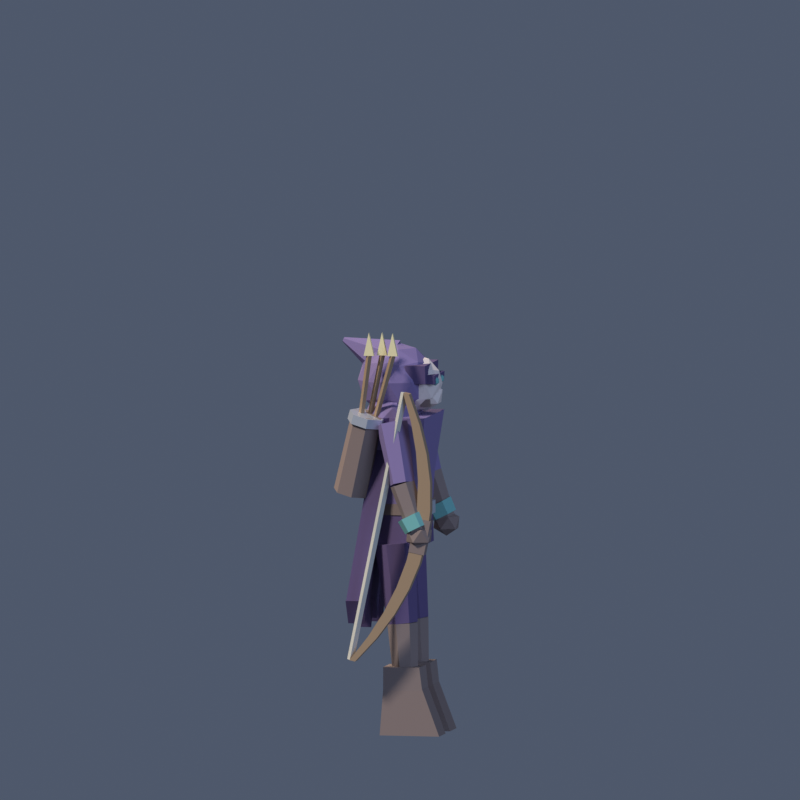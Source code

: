 # Source: ranger.blend  (saved by Blender 5.2.44; exported with 4.5.12 LTS)
import bpy
from mathutils import Matrix  # noqa: F401  (used for matrix-valued properties, if any)

bpy.ops.wm.read_factory_settings(use_empty=True)
scene = bpy.context.scene
scene.name = 'Scene'

# ---- collections
col_collection = bpy.data.collections.new('Collection'); scene.collection.children.link(col_collection)

# ---- materials (node trees are filled in below, after node groups)
mat_ra_cloak_d = bpy.data.materials.new('ra_cloak_d')
mat_ra_cloak_d.diffuse_color = (0.115, 0.08, 0.175, 1.0)
mat_ra_leather = bpy.data.materials.new('ra_leather')
mat_ra_leather.diffuse_color = (0.22, 0.16, 0.14, 1.0)
mat_ra_leather_d = bpy.data.materials.new('ra_leather_d')
mat_ra_leather_d.diffuse_color = (0.235, 0.175, 0.155, 1.0)
mat_ra_cloak = bpy.data.materials.new('ra_cloak')
mat_ra_cloak.diffuse_color = (0.215, 0.16, 0.315, 1.0)
mat_ra_metal = bpy.data.materials.new('ra_metal')
mat_ra_metal.diffuse_color = (0.66, 0.68, 0.72, 1.0)
mat_ra_accent = bpy.data.materials.new('ra_accent')
mat_ra_accent.diffuse_color = (0.18, 0.44, 0.4, 1.0)
mat_ra_skin = bpy.data.materials.new('ra_skin')
mat_ra_skin.diffuse_color = (0.8, 0.66, 0.58, 1.0)
mat_ra_wood = bpy.data.materials.new('ra_wood')
mat_ra_wood.diffuse_color = (0.33, 0.22, 0.13, 1.0)
mat_ra_feather = bpy.data.materials.new('ra_feather')
mat_ra_feather.diffuse_color = (0.74, 0.64, 0.36, 1.0)
mat_ra_string = bpy.data.materials.new('ra_string')
mat_ra_string.diffuse_color = (0.52, 0.5, 0.44, 1.0)

# ---- material node trees
mat_ra_cloak_d.use_nodes = True; mat_ra_cloak_d.node_tree.nodes.clear()
_N = mat_ra_cloak_d.node_tree.nodes; _L = mat_ra_cloak_d.node_tree.links
n0 = _N.new('ShaderNodeBsdfPrincipled'); n0.name = 'Principled BSDF'; n0.location = (-200, 100)
n0.inputs[0].default_value = (0.115, 0.08, 0.175, 1.0)
n0.inputs[2].default_value = 0.88
n0.inputs[10].default_value = 0.005
n0.inputs[13].default_value = 0.18
n1 = _N.new('ShaderNodeOutputMaterial'); n1.name = 'Material Output'; n1.location = (200, 100)
_L.new(n0.outputs[0], n1.inputs[0])
n1.is_active_output = True
mat_ra_leather.use_nodes = True; mat_ra_leather.node_tree.nodes.clear()
_N = mat_ra_leather.node_tree.nodes; _L = mat_ra_leather.node_tree.links
n0 = _N.new('ShaderNodeBsdfPrincipled'); n0.name = 'Principled BSDF'; n0.location = (-200, 100)
n0.inputs[0].default_value = (0.22, 0.16, 0.14, 1.0)
n0.inputs[2].default_value = 0.72
n0.inputs[10].default_value = 0.005
n0.inputs[13].default_value = 0.35
n1 = _N.new('ShaderNodeOutputMaterial'); n1.name = 'Material Output'; n1.location = (200, 100)
_L.new(n0.outputs[0], n1.inputs[0])
n1.is_active_output = True
mat_ra_leather_d.use_nodes = True; mat_ra_leather_d.node_tree.nodes.clear()
_N = mat_ra_leather_d.node_tree.nodes; _L = mat_ra_leather_d.node_tree.links
n0 = _N.new('ShaderNodeBsdfPrincipled'); n0.name = 'Principled BSDF'; n0.location = (-200, 100)
n0.inputs[0].default_value = (0.235, 0.175, 0.155, 1.0)
n0.inputs[2].default_value = 0.76
n0.inputs[10].default_value = 0.005
n0.inputs[13].default_value = 0.35
n1 = _N.new('ShaderNodeOutputMaterial'); n1.name = 'Material Output'; n1.location = (200, 100)
_L.new(n0.outputs[0], n1.inputs[0])
n1.is_active_output = True
mat_ra_cloak.use_nodes = True; mat_ra_cloak.node_tree.nodes.clear()
_N = mat_ra_cloak.node_tree.nodes; _L = mat_ra_cloak.node_tree.links
n0 = _N.new('ShaderNodeBsdfPrincipled'); n0.name = 'Principled BSDF'; n0.location = (-200, 100)
n0.inputs[0].default_value = (0.215, 0.16, 0.315, 1.0)
n0.inputs[2].default_value = 0.85
n0.inputs[10].default_value = 0.005
n0.inputs[13].default_value = 0.2
n1 = _N.new('ShaderNodeOutputMaterial'); n1.name = 'Material Output'; n1.location = (200, 100)
_L.new(n0.outputs[0], n1.inputs[0])
n1.is_active_output = True
mat_ra_metal.use_nodes = True; mat_ra_metal.node_tree.nodes.clear()
_N = mat_ra_metal.node_tree.nodes; _L = mat_ra_metal.node_tree.links
n0 = _N.new('ShaderNodeBsdfPrincipled'); n0.name = 'Principled BSDF'; n0.location = (-200, 100)
n0.inputs[0].default_value = (0.66, 0.68, 0.72, 1.0)
n0.inputs[1].default_value = 0.6
n0.inputs[2].default_value = 0.34
n0.inputs[10].default_value = 0.005
n0.inputs[13].default_value = 0.35
n1 = _N.new('ShaderNodeOutputMaterial'); n1.name = 'Material Output'; n1.location = (200, 100)
_L.new(n0.outputs[0], n1.inputs[0])
n1.is_active_output = True
mat_ra_accent.use_nodes = True; mat_ra_accent.node_tree.nodes.clear()
_N = mat_ra_accent.node_tree.nodes; _L = mat_ra_accent.node_tree.links
n0 = _N.new('ShaderNodeBsdfPrincipled'); n0.name = 'Principled BSDF'; n0.location = (-200, 100)
n0.inputs[0].default_value = (0.18, 0.44, 0.4, 1.0)
n0.inputs[10].default_value = 0.005
n0.inputs[13].default_value = 0.35
n1 = _N.new('ShaderNodeOutputMaterial'); n1.name = 'Material Output'; n1.location = (200, 100)
_L.new(n0.outputs[0], n1.inputs[0])
n1.is_active_output = True
mat_ra_skin.use_nodes = True; mat_ra_skin.node_tree.nodes.clear()
_N = mat_ra_skin.node_tree.nodes; _L = mat_ra_skin.node_tree.links
n0 = _N.new('ShaderNodeBsdfPrincipled'); n0.name = 'Principled BSDF'; n0.location = (-200, 100)
n0.inputs[0].default_value = (0.8, 0.66, 0.58, 1.0)
n0.inputs[2].default_value = 0.6
n0.inputs[10].default_value = 0.005
n0.inputs[13].default_value = 0.35
n1 = _N.new('ShaderNodeOutputMaterial'); n1.name = 'Material Output'; n1.location = (200, 100)
_L.new(n0.outputs[0], n1.inputs[0])
n1.is_active_output = True
mat_ra_wood.use_nodes = True; mat_ra_wood.node_tree.nodes.clear()
_N = mat_ra_wood.node_tree.nodes; _L = mat_ra_wood.node_tree.links
n0 = _N.new('ShaderNodeBsdfPrincipled'); n0.name = 'Principled BSDF'; n0.location = (-200, 100)
n0.inputs[0].default_value = (0.33, 0.22, 0.13, 1.0)
n0.inputs[2].default_value = 0.55
n0.inputs[10].default_value = 0.005
n0.inputs[13].default_value = 0.35
n1 = _N.new('ShaderNodeOutputMaterial'); n1.name = 'Material Output'; n1.location = (200, 100)
_L.new(n0.outputs[0], n1.inputs[0])
n1.is_active_output = True
mat_ra_feather.use_nodes = True; mat_ra_feather.node_tree.nodes.clear()
_N = mat_ra_feather.node_tree.nodes; _L = mat_ra_feather.node_tree.links
n0 = _N.new('ShaderNodeBsdfPrincipled'); n0.name = 'Principled BSDF'; n0.location = (-200, 100)
n0.inputs[0].default_value = (0.74, 0.64, 0.36, 1.0)
n0.inputs[2].default_value = 0.7
n0.inputs[10].default_value = 0.005
n0.inputs[13].default_value = 0.35
n1 = _N.new('ShaderNodeOutputMaterial'); n1.name = 'Material Output'; n1.location = (200, 100)
_L.new(n0.outputs[0], n1.inputs[0])
n1.is_active_output = True
mat_ra_string.use_nodes = True; mat_ra_string.node_tree.nodes.clear()
_N = mat_ra_string.node_tree.nodes; _L = mat_ra_string.node_tree.links
n0 = _N.new('ShaderNodeBsdfPrincipled'); n0.name = 'Principled BSDF'; n0.location = (-200, 100)
n0.inputs[0].default_value = (0.52, 0.5, 0.44, 1.0)
n0.inputs[2].default_value = 0.65
n0.inputs[10].default_value = 0.005
n0.inputs[13].default_value = 0.35
n1 = _N.new('ShaderNodeOutputMaterial'); n1.name = 'Material Output'; n1.location = (200, 100)
_L.new(n0.outputs[0], n1.inputs[0])
n1.is_active_output = True

# ---- world
world_world = bpy.data.worlds.new('World'); scene.world = world_world
world_world.use_nodes = True; world_world.node_tree.nodes.clear()
_N = world_world.node_tree.nodes; _L = world_world.node_tree.links
n0 = _N.new('ShaderNodeOutputWorld'); n0.name = 'World Output'; n0.location = (200, 100)
n1 = _N.new('ShaderNodeBackground'); n1.name = 'Background'; n1.location = (-200, 100)
n1.inputs[0].default_value = (0.055, 0.07, 0.105, 1.0)
n1.inputs[1].default_value = 1.4
_L.new(n1.outputs[0], n0.inputs[0])
n0.is_active_output = True
world_world.color = (0.05088, 0.05088, 0.05088)
world_world.sun_shadow_jitter_overblur = 0.0

# ---- cameras
cam_camera = bpy.data.cameras.new('Camera')
cam_camera.type = 'ORTHO'
cam_camera.clip_start = 0.05
cam_camera.clip_end = 80.0
cam_camera.ortho_scale = 2.5

# ---- lights
light_keylight = bpy.data.lights.new('KeyLight', 'SUN')
light_keylight.color = (1.0, 0.96, 0.9)
light_keylight.angle = 0.1396
light_keylight.energy = 3.2
light_filllight = bpy.data.lights.new('FillLight', 'SUN')
light_filllight.color = (0.45, 0.62, 1.0)
light_filllight.angle = 0.5236
light_filllight.energy = 1.3
light_rimlight = bpy.data.lights.new('RimLight', 'SUN')
light_rimlight.color = (1.0, 0.78, 0.55)
light_rimlight.angle = 0.2443
light_rimlight.energy = 1.8

# ---- meshes
me_rangermesh = bpy.data.meshes.new('RangerMesh')
me_rangermesh.from_pydata([(0.06567, -0.075, 0.6066), (0.04084, -0.1266, 0.6051), (-0.01474, -0.1393, 0.5998), (-0.05923, -0.1036, 0.5947), (-0.05911, -0.04637, 0.5935), (-0.01449, -0.01067, 0.5973), (0.04105, -0.02341, 0.6031), (0.07376, -0.08, 0.3549), (0.05532, -0.1183, 0.3538), (0.01406, -0.1278, 0.3499), (-0.01897, -0.1013, 0.346), (-0.01889, -0.05874, 0.3452), (0.01425, -0.03224, 0.348), (0.05548, -0.0417, 0.3523), (0.025, -0.08, 0.3068), (0.05973, -0.104, 0.3307), (0.01173, -0.1188, 0.3307), (-0.01793, -0.08, 0.3307), (0.01173, -0.04121, 0.3307), (0.05973, -0.05603, 0.3307), (0.03827, -0.1188, 0.3693), (-0.009733, -0.104, 0.3693), (-0.009733, -0.05603, 0.3693), (0.03827, -0.04121, 0.3693), (0.06793, -0.08, 0.3693), (0.025, -0.08, 0.3932), (0.0739, -0.08, 0.3531), (0.05547, -0.1183, 0.3523), (0.01409, -0.1278, 0.3497), (-0.01907, -0.1013, 0.3474), (-0.01905, -0.05874, 0.347), (0.01414, -0.03223, 0.3489), (0.05551, -0.04169, 0.3516), (0.07593, -0.082, 0.1173), (0.06238, -0.1101, 0.1167), (0.03199, -0.1171, 0.1148), (0.007623, -0.09762, 0.1131), (0.007639, -0.06638, 0.1128), (0.03202, -0.0469, 0.1142), (0.06242, -0.05386, 0.1162), (-0.037, -0.131, 0.0), (0.153, -0.131, 0.0), (0.153, -0.033, 0.0), (-0.037, -0.033, 0.0), (-0.0265, -0.128, 0.145), (0.0985, -0.128, 0.145), (0.0985, -0.036, 0.145), (-0.0265, -0.036, 0.145), (-0.0265, -0.128, 0.14), (0.0985, -0.128, 0.14), (0.0985, -0.036, 0.14), (-0.0265, -0.036, 0.14), (-0.0255, -0.132, 0.215), (0.0895, -0.132, 0.215), (0.0895, -0.032, 0.215), (-0.0255, -0.032, 0.215), (0.06567, 0.075, 0.6066), (0.04105, 0.02341, 0.6031), (-0.01449, 0.01067, 0.5973), (-0.05911, 0.04637, 0.5935), (-0.05923, 0.1036, 0.5947), (-0.01474, 0.1393, 0.5998), (0.04084, 0.1266, 0.6051), (0.07376, 0.08, 0.3549), (0.05548, 0.0417, 0.3523), (0.01425, 0.03224, 0.348), (-0.01889, 0.05874, 0.3452), (-0.01897, 0.1013, 0.346), (0.01406, 0.1278, 0.3499), (0.05532, 0.1183, 0.3538), (0.025, 0.08, 0.3068), (0.05973, 0.05603, 0.3307), (0.01173, 0.04121, 0.3307), (-0.01793, 0.08, 0.3307), (0.01173, 0.1188, 0.3307), (0.05973, 0.104, 0.3307), (0.03827, 0.04121, 0.3693), (-0.009733, 0.05603, 0.3693), (-0.009733, 0.104, 0.3693), (0.03827, 0.1188, 0.3693), (0.06793, 0.08, 0.3693), (0.025, 0.08, 0.3932), (0.0739, 0.08, 0.3531), (0.05551, 0.04169, 0.3516), (0.01414, 0.03223, 0.3489), (-0.01905, 0.05874, 0.347), (-0.01907, 0.1013, 0.3474), (0.01409, 0.1278, 0.3497), (0.05547, 0.1183, 0.3523), (0.07593, 0.082, 0.1173), (0.06242, 0.05386, 0.1162), (0.03202, 0.0469, 0.1142), (0.007639, 0.06638, 0.1128), (0.007623, 0.09762, 0.1131), (0.03199, 0.1171, 0.1148), (0.06238, 0.1101, 0.1167), (-0.037, 0.033, 0.0), (0.153, 0.033, 0.0), (0.153, 0.131, 0.0), (-0.037, 0.131, 0.0), (-0.0265, 0.036, 0.145), (0.0985, 0.036, 0.145), (0.0985, 0.128, 0.145), (-0.0265, 0.128, 0.145), (-0.0265, 0.036, 0.14), (0.0985, 0.036, 0.14), (0.0985, 0.128, 0.14), (-0.0265, 0.128, 0.14), (-0.0255, 0.032, 0.215), (0.0895, 0.032, 0.215), (0.0895, 0.132, 0.215), (-0.0255, 0.132, 0.215), (-0.085, -0.11, 0.59), (0.085, -0.11, 0.59), (0.085, 0.11, 0.59), (-0.085, 0.11, 0.59), (-0.0725, -0.1025, 0.7), (0.0825, -0.1025, 0.7), (0.0825, 0.1025, 0.7), (-0.0725, 0.1025, 0.7), (-0.0725, -0.1025, 0.695), (0.0825, -0.1025, 0.695), (0.0825, 0.1025, 0.695), (-0.0725, 0.1025, 0.695), (-0.061, -0.1075, 0.82), (0.089, -0.1075, 0.82), (0.089, 0.1075, 0.82), (-0.061, 0.1075, 0.82), (-0.061, -0.1075, 0.815), (0.089, -0.1075, 0.815), (0.089, 0.1075, 0.815), (-0.061, 0.1075, 0.815), (-0.06, -0.15, 1.0), (0.11, -0.15, 1.0), (0.11, 0.15, 1.0), (-0.06, 0.15, 1.0), (-0.076, -0.106, 0.69), (0.086, -0.106, 0.69), (0.086, 0.106, 0.69), (-0.076, 0.106, 0.69), (-0.07, -0.105, 0.725), (0.09, -0.105, 0.725), (0.09, 0.105, 0.725), (-0.07, 0.105, 0.725), (0.088, -0.026, 0.688), (0.088, -0.026, 0.728), (0.088, 0.026, 0.688), (0.088, 0.026, 0.728), (0.108, -0.026, 0.688), (0.108, -0.026, 0.728), (0.108, 0.026, 0.688), (0.108, 0.026, 0.728), (-0.02729, -0.175, 0.9465), (0.001438, -0.175, 0.9031), (0.001438, 0.175, 0.9031), (-0.02729, 0.175, 0.9465), (0.01856, -0.175, 0.9769), (0.04729, -0.175, 0.9335), (0.04729, 0.175, 0.9335), (0.01856, 0.175, 0.9769), (-0.1375, -0.1675, 0.42), (-0.0825, -0.1675, 0.42), (-0.0825, 0.1675, 0.42), (-0.1375, 0.1675, 0.42), (-0.045, -0.1175, 0.995), (0.005, -0.1175, 0.995), (0.005, 0.1175, 0.995), (-0.045, 0.1175, 0.995), (-0.065, -0.125, 0.985), (-0.005, -0.125, 0.985), (-0.005, 0.125, 0.985), (-0.065, 0.125, 0.985), (-0.0375, -0.095, 1.055), (0.0175, -0.095, 1.055), (0.0175, 0.095, 1.055), (-0.0375, 0.095, 1.055), (-0.1375, -0.172, 0.425), (-0.1375, -0.088, 0.425), (-0.1375, -0.13, 0.35), (-0.0825, -0.172, 0.425), (-0.0825, -0.088, 0.425), (-0.0825, -0.13, 0.35), (-0.1375, -0.085, 0.425), (-0.1375, -0.001, 0.425), (-0.1375, -0.043, 0.33), (-0.0825, -0.085, 0.425), (-0.0825, -0.001, 0.425), (-0.0825, -0.043, 0.33), (-0.1375, 0.001, 0.425), (-0.1375, 0.085, 0.425), (-0.1375, 0.043, 0.35), (-0.0825, 0.001, 0.425), (-0.0825, 0.085, 0.425), (-0.0825, 0.043, 0.35), (-0.1375, 0.088, 0.425), (-0.1375, 0.172, 0.425), (-0.1375, 0.13, 0.33), (-0.0825, 0.088, 0.425), (-0.0825, 0.172, 0.425), (-0.0825, 0.13, 0.33), (-0.02, 0.0, 0.937), (0.04281, -0.08464, 0.9718), (-0.04399, -0.137, 0.9718), (-0.09764, 0.0, 0.9718), (-0.04399, 0.137, 0.9718), (0.04281, 0.08464, 0.9718), (0.00399, -0.137, 1.028), (-0.08281, -0.08464, 1.028), (-0.08281, 0.08464, 1.028), (0.00399, 0.137, 1.028), (0.05764, 0.0, 1.028), (-0.02, 0.0, 1.063), (-0.0341, -0.0805, 0.9464), (0.01692, -0.04975, 0.9464), (0.002817, -0.1303, 0.9669), (0.05384, 0.0, 0.9669), (0.01692, 0.04975, 0.9464), (-0.06563, 0.0, 0.9464), (-0.07973, -0.0805, 0.9669), (-0.0341, 0.0805, 0.9464), (-0.07973, 0.0805, 0.9669), (0.002817, 0.1303, 0.9669), (0.06255, -0.04975, 1.0), (0.06255, 0.04975, 1.0), (-0.02, -0.161, 1.0), (0.03102, -0.1303, 1.0), (-0.1026, -0.04975, 1.0), (-0.07102, -0.1303, 1.0), (-0.07102, 0.1303, 1.0), (-0.1026, 0.04975, 1.0), (0.03102, 0.1303, 1.0), (-0.02, 0.161, 1.0), (0.03973, -0.0805, 1.033), (-0.04282, -0.1303, 1.033), (-0.09384, 0.0, 1.033), (-0.04282, 0.1303, 1.033), (0.03973, 0.0805, 1.033), (-0.005899, -0.0805, 1.054), (0.02563, 0.0, 1.054), (-0.05692, -0.04975, 1.054), (-0.05692, 0.04975, 1.054), (-0.005899, 0.0805, 1.054), (0.05887, -0.165, 0.9956), (0.03277, -0.2076, 0.998), (-0.0161, -0.2076, 0.9874), (-0.03887, -0.165, 0.9744), (-0.01277, -0.1224, 0.972), (0.0361, -0.1224, 0.9826), (0.0891, -0.2, 0.8085), (0.06822, -0.2341, 0.8104), (0.02912, -0.2341, 0.8019), (0.0109, -0.2, 0.7915), (0.03178, -0.1659, 0.7896), (0.07088, -0.1659, 0.7981), (0.08781, -0.2, 0.813), (0.06854, -0.2346, 0.8076), (0.03072, -0.2346, 0.7945), (0.01219, -0.2, 0.787), (0.03146, -0.1654, 0.7924), (0.06928, -0.1654, 0.8055), (0.1303, -0.205, 0.6654), (0.1148, -0.2327, 0.6611), (0.08458, -0.2327, 0.6506), (0.06975, -0.205, 0.6446), (0.08517, -0.1773, 0.6489), (0.1154, -0.1773, 0.6594), (0.105, -0.206, 0.596), (0.1384, -0.2259, 0.6192), (0.09223, -0.2382, 0.6192), (0.06368, -0.206, 0.6192), (0.09223, -0.1738, 0.6192), (0.1384, -0.1861, 0.6192), (0.1178, -0.2382, 0.6568), (0.07157, -0.2259, 0.6568), (0.07157, -0.1861, 0.6568), (0.1178, -0.1738, 0.6568), (0.1463, -0.206, 0.6568), (0.105, -0.206, 0.68), (0.1191, -0.203, 0.7206), (0.09778, -0.2428, 0.7119), (0.05663, -0.2428, 0.6913), (0.03686, -0.203, 0.6794), (0.05822, -0.1632, 0.6881), (0.09937, -0.1632, 0.7087), (0.1356, -0.205, 0.6788), (0.1161, -0.2413, 0.6708), (0.07849, -0.2413, 0.6521), (0.06043, -0.205, 0.6412), (0.07994, -0.1687, 0.6492), (0.1175, -0.1687, 0.6679), (0.05887, 0.165, 0.9956), (0.0361, 0.1224, 0.9826), (-0.01277, 0.1224, 0.972), (-0.03887, 0.165, 0.9744), (-0.0161, 0.2076, 0.9874), (0.03277, 0.2076, 0.998), (0.0891, 0.2, 0.8085), (0.07088, 0.1659, 0.7981), (0.03178, 0.1659, 0.7896), (0.0109, 0.2, 0.7915), (0.02912, 0.2341, 0.8019), (0.06822, 0.2341, 0.8104), (0.08781, 0.2, 0.813), (0.06928, 0.1654, 0.8055), (0.03146, 0.1654, 0.7924), (0.01219, 0.2, 0.787), (0.03072, 0.2346, 0.7945), (0.06854, 0.2346, 0.8076), (0.1303, 0.205, 0.6654), (0.1154, 0.1773, 0.6594), (0.08517, 0.1773, 0.6489), (0.06975, 0.205, 0.6446), (0.08458, 0.2327, 0.6506), (0.1148, 0.2327, 0.6611), (0.105, 0.206, 0.596), (0.1384, 0.1861, 0.6192), (0.09223, 0.1738, 0.6192), (0.06368, 0.206, 0.6192), (0.09223, 0.2382, 0.6192), (0.1384, 0.2259, 0.6192), (0.1178, 0.1738, 0.6568), (0.07157, 0.1861, 0.6568), (0.07157, 0.2259, 0.6568), (0.1178, 0.2382, 0.6568), (0.1463, 0.206, 0.6568), (0.105, 0.206, 0.68), (0.1191, 0.203, 0.7206), (0.09937, 0.1632, 0.7087), (0.05822, 0.1632, 0.6881), (0.03686, 0.203, 0.6794), (0.05663, 0.2428, 0.6913), (0.09778, 0.2428, 0.7119), (0.1356, 0.205, 0.6788), (0.1175, 0.1687, 0.6679), (0.07994, 0.1687, 0.6492), (0.06043, 0.205, 0.6412), (0.07849, 0.2413, 0.6521), (0.1161, 0.2413, 0.6708), (0.045, 0.0, 1.003), (0.1101, -0.04353, 1.054), (0.02013, -0.07043, 1.054), (-0.0355, 0.0, 1.054), (0.02013, 0.07043, 1.054), (0.1101, 0.04353, 1.054), (0.06987, -0.07043, 1.136), (-0.02012, -0.04353, 1.136), (-0.02012, 0.04353, 1.136), (0.06987, 0.07043, 1.136), (0.1255, 0.0, 1.136), (0.045, 0.0, 1.187), (0.03038, -0.0414, 1.017), (0.08328, -0.02559, 1.017), (0.06866, -0.06699, 1.047), (0.1216, 0.0, 1.047), (0.08328, 0.02559, 1.017), (-0.002316, 0.0, 1.017), (-0.01694, -0.0414, 1.047), (0.03038, 0.0414, 1.017), (-0.01694, 0.0414, 1.047), (0.06866, 0.06699, 1.047), (0.1306, -0.02559, 1.095), (0.1306, 0.02559, 1.095), (0.045, -0.0828, 1.095), (0.0979, -0.06699, 1.095), (-0.0406, -0.02559, 1.095), (-0.007901, -0.06699, 1.095), (-0.007901, 0.06699, 1.095), (-0.0406, 0.02559, 1.095), (0.0979, 0.06699, 1.095), (0.045, 0.0828, 1.095), (0.1069, -0.0414, 1.143), (0.02134, -0.06699, 1.143), (-0.03156, 0.0, 1.143), (0.02134, 0.06699, 1.143), (0.1069, 0.0414, 1.143), (0.05962, -0.0414, 1.173), (0.09232, 0.0, 1.173), (0.006721, -0.02559, 1.173), (0.006721, 0.02559, 1.173), (0.05962, 0.0414, 1.173), (0.082, 0.0, 1.008), (0.1261, -0.02683, 1.035), (0.06517, -0.04342, 1.035), (0.02753, 0.0, 1.035), (0.06517, 0.04342, 1.035), (0.1261, 0.02683, 1.035), (0.09883, -0.04342, 1.077), (0.03793, -0.02683, 1.077), (0.03793, 0.02683, 1.077), (0.09883, 0.04342, 1.077), (0.1365, 0.0, 1.077), (0.082, 0.0, 1.104), (0.09, -0.078, 1.128), (0.09, 0.078, 1.128), (0.09, 0.072, 1.1), (0.09, -0.072, 1.1), (0.126, -0.078, 1.128), (0.126, 0.078, 1.128), (0.126, 0.072, 1.1), (0.126, -0.072, 1.1), (0.122, -0.038, 1.093), (0.1308, -0.04899, 1.101), (0.1187, -0.05578, 1.101), (0.1112, -0.038, 1.101), (0.1187, -0.02022, 1.101), (0.1308, -0.02701, 1.101), (0.1253, -0.05578, 1.115), (0.1132, -0.04899, 1.115), (0.1132, -0.02701, 1.115), (0.1253, -0.02022, 1.115), (0.1328, -0.038, 1.115), (0.122, -0.038, 1.123), (0.122, 0.038, 1.093), (0.1308, 0.02701, 1.101), (0.1187, 0.02022, 1.101), (0.1112, 0.038, 1.101), (0.1187, 0.05578, 1.101), (0.1308, 0.04899, 1.101), (0.1253, 0.02022, 1.115), (0.1132, 0.02701, 1.115), (0.1132, 0.04899, 1.115), (0.1253, 0.05578, 1.115), (0.1328, 0.038, 1.115), (0.122, 0.038, 1.123), (-0.012, 0.0, 0.988), (0.07509, -0.06514, 1.053), (-0.04527, -0.1054, 1.053), (-0.1197, 0.0, 1.053), (-0.04527, 0.1054, 1.053), (0.07509, 0.06514, 1.053), (0.02127, -0.1054, 1.159), (-0.09909, -0.06514, 1.159), (-0.09909, 0.06514, 1.159), (0.02127, 0.1054, 1.159), (0.09565, 0.0, 1.159), (-0.012, 0.0, 1.224), (-0.03155, -0.06195, 1.006), (0.03919, -0.03829, 1.006), (0.01964, -0.1002, 1.044), (0.09038, 0.0, 1.044), (0.03919, 0.03829, 1.006), (-0.07528, 0.0, 1.006), (-0.09483, -0.06195, 1.044), (-0.03155, 0.06195, 1.006), (-0.09483, 0.06195, 1.044), (0.01964, 0.1002, 1.044), (0.1025, -0.03829, 1.106), (0.1025, 0.03829, 1.106), (-0.012, -0.1239, 1.106), (0.05875, -0.1002, 1.106), (-0.1265, -0.03829, 1.106), (-0.08275, -0.1002, 1.106), (-0.08275, 0.1002, 1.106), (-0.1265, 0.03829, 1.106), (0.05875, 0.1002, 1.106), (-0.012, 0.1239, 1.106), (0.07083, -0.06195, 1.168), (-0.04364, -0.1002, 1.168), (-0.1144, 0.0, 1.168), (-0.04364, 0.1002, 1.168), (0.07083, 0.06195, 1.168), (0.007553, -0.06195, 1.206), (0.05128, 0.0, 1.206), (-0.06319, -0.03829, 1.206), (-0.06319, 0.03829, 1.206), (0.007553, 0.06195, 1.206), (-0.06138, 0.0, 1.091), (-0.04569, -0.06582, 1.125), (-0.01431, -0.06582, 1.195), (0.001379, -9.307e-18, 1.229), (-0.01431, 0.06582, 1.195), (-0.04569, 0.06582, 1.125), (-0.1833, 0.0, 1.221), (-0.1817, -0.006928, 1.224), (-0.1783, -0.006928, 1.232), (-0.1767, -9.797e-19, 1.235), (-0.1783, 0.006928, 1.232), (-0.1817, 0.006928, 1.224), (0.039, -0.102, 1.16), (0.039, 0.102, 1.16), (0.039, 0.092, 1.102), (0.039, -0.092, 1.102), (0.101, -0.102, 1.16), (0.101, 0.102, 1.16), (0.101, 0.092, 1.102), (0.101, -0.092, 1.102), (0.075, -0.052, 1.05), (0.075, 0.052, 1.05), (0.075, 0.046, 1.026), (0.075, -0.046, 1.026), (0.105, -0.052, 1.05), (0.105, 0.052, 1.05), (0.105, 0.046, 1.026), (0.105, -0.046, 1.026), (-0.1864, -0.115, 0.7735), (-0.1666, -0.1599, 0.7625), (-0.1192, -0.171, 0.7496), (-0.07998, -0.1399, 0.7445), (-0.07839, -0.09006, 0.7511), (-0.1157, -0.05897, 0.7644), (-0.1637, -0.07007, 0.7744), (-0.1206, -0.15, 1.022), (-0.1028, -0.1903, 1.012), (-0.06034, -0.2002, 1.001), (-0.02515, -0.1724, 0.9961), (-0.02373, -0.1276, 1.002), (-0.05715, -0.09977, 1.014), (-0.1002, -0.1097, 1.023), (-0.1363, -0.146, 0.9953), (-0.1154, -0.1932, 0.9837), (-0.06561, -0.2049, 0.9701), (-0.02433, -0.1722, 0.9648), (-0.02266, -0.1197, 0.9717), (-0.06187, -0.08703, 0.9857), (-0.1124, -0.0987, 0.9962), (-0.1274, -0.15, 1.024), (-0.1072, -0.1957, 1.013), (-0.05904, -0.207, 0.9994), (-0.01912, -0.1754, 0.9942), (-0.0175, -0.1246, 1.001), (-0.05542, -0.093, 1.014), (-0.1043, -0.1043, 1.025), (-0.1049, -0.146, 0.9813), (-0.09612, -0.155, 0.9792), (-0.0871, -0.146, 0.9787), (-0.09588, -0.137, 0.9808), (-0.0723, -0.166, 1.197), (-0.06352, -0.175, 1.195), (-0.0545, -0.166, 1.195), (-0.06328, -0.157, 1.197), (-0.0794, -0.172, 1.196), (-0.0634, -0.172, 1.268), (-0.0474, -0.172, 1.196), (-0.0794, -0.16, 1.196), (-0.0634, -0.16, 1.268), (-0.0474, -0.16, 1.196), (-0.06064, -0.142, 0.9825), (-0.05222, -0.151, 0.9792), (-0.04336, -0.142, 0.9775), (-0.05178, -0.133, 0.9808), (0.002764, -0.162, 1.199), (0.01118, -0.171, 1.195), (0.02004, -0.162, 1.193), (0.01162, -0.153, 1.197), (-0.0046, -0.168, 1.196), (0.0114, -0.168, 1.268), (0.0274, -0.168, 1.196), (-0.0046, -0.156, 1.196), (0.0114, -0.156, 1.268), (0.0274, -0.156, 1.196), (-0.08279, -0.124, 0.982), (-0.07418, -0.133, 0.9792), (-0.06521, -0.124, 0.978), (-0.07382, -0.115, 0.9808), (-0.03479, -0.144, 1.198), (-0.02618, -0.153, 1.195), (-0.01721, -0.144, 1.194), (-0.02582, -0.135, 1.197), (-0.042, -0.15, 1.196), (-0.026, -0.15, 1.268), (-0.01, -0.15, 1.196), (-0.042, -0.138, 1.196), (-0.026, -0.138, 1.268), (-0.01, -0.138, 1.196), (-0.1142, -0.223, 0.2439), (-0.05471, -0.223, 0.3195), (-0.004594, -0.223, 0.397), (0.03612, -0.223, 0.4765), (0.06742, -0.223, 0.5579), (0.08932, -0.223, 0.6412), (0.1018, -0.223, 0.7264), (0.1049, -0.223, 0.8136), (0.09859, -0.223, 0.9026), (0.08286, -0.223, 0.9936), (0.05773, -0.223, 1.087), (0.07584, -0.223, 1.083), (0.11, -0.223, 0.9881), (0.1327, -0.223, 0.8957), (0.144, -0.223, 0.8056), (0.1439, -0.223, 0.7178), (0.1324, -0.223, 0.6324), (0.1095, -0.223, 0.5493), (0.07523, -0.223, 0.4685), (0.02952, -0.223, 0.3901), (-0.0276, -0.223, 0.314), (-0.09613, -0.223, 0.2402), (-0.1142, -0.189, 0.2439), (-0.05471, -0.189, 0.3195), (-0.004594, -0.189, 0.397), (0.03612, -0.189, 0.4765), (0.06742, -0.189, 0.5579), (0.08932, -0.189, 0.6412), (0.1018, -0.189, 0.7264), (0.1049, -0.189, 0.8136), (0.09859, -0.189, 0.9026), (0.08286, -0.189, 0.9936), (0.05773, -0.189, 1.087), (0.07584, -0.189, 1.083), (0.11, -0.189, 0.9881), (0.1327, -0.189, 0.8957), (0.144, -0.189, 0.8056), (0.1439, -0.189, 0.7178), (0.1324, -0.189, 0.6324), (0.1095, -0.189, 0.5493), (0.07523, -0.189, 0.4685), (0.02952, -0.189, 0.3901), (-0.0276, -0.189, 0.314), (-0.09613, -0.189, 0.2402), (0.07441, -0.224, 0.5881), (0.0964, -0.224, 0.6959), (0.1454, -0.224, 0.6859), (0.1234, -0.224, 0.5781), (0.07441, -0.188, 0.5881), (0.0964, -0.188, 0.6959), (0.1454, -0.188, 0.6859), (0.1234, -0.188, 0.5781), (0.06851, -0.206, 1.084), (0.05773, -0.217, 1.087), (0.04695, -0.206, 1.089), (0.05773, -0.195, 1.087), (-0.1035, -0.206, 0.2417), (-0.1142, -0.217, 0.2439), (-0.125, -0.206, 0.2461), (-0.1142, -0.195, 0.2439)], [], [(0, 1, 8, 7), (1, 2, 9, 8), (2, 3, 10, 9), (3, 4, 11, 10), (4, 5, 12, 11), (5, 6, 13, 12), (6, 0, 7, 13), (6, 5, 4, 3, 2, 1, 0), (7, 8, 9, 10, 11, 12, 13), (14, 15, 16), (15, 14, 19), (14, 16, 17), (14, 17, 18), (14, 18, 19), (15, 19, 24), (16, 15, 20), (17, 16, 21), (18, 17, 22), (19, 18, 23), (15, 24, 20), (16, 20, 21), (17, 21, 22), (18, 22, 23), (19, 23, 24), (20, 24, 25), (21, 20, 25), (22, 21, 25), (23, 22, 25), (24, 23, 25), (26, 27, 34, 33), (27, 28, 35, 34), (28, 29, 36, 35), (29, 30, 37, 36), (30, 31, 38, 37), (31, 32, 39, 38), (32, 26, 33, 39), (32, 31, 30, 29, 28, 27, 26), (33, 34, 35, 36, 37, 38, 39), (40, 43, 42, 41), (44, 45, 46, 47), (40, 41, 45, 44), (41, 42, 46, 45), (42, 43, 47, 46), (43, 40, 44, 47), (48, 51, 50, 49), (52, 53, 54, 55), (48, 49, 53, 52), (49, 50, 54, 53), (50, 51, 55, 54), (51, 48, 52, 55), (56, 57, 64, 63), (57, 58, 65, 64), (58, 59, 66, 65), (59, 60, 67, 66), (60, 61, 68, 67), (61, 62, 69, 68), (62, 56, 63, 69), (62, 61, 60, 59, 58, 57, 56), (63, 64, 65, 66, 67, 68, 69), (70, 71, 72), (71, 70, 75), (70, 72, 73), (70, 73, 74), (70, 74, 75), (71, 75, 80), (72, 71, 76), (73, 72, 77), (74, 73, 78), (75, 74, 79), (71, 80, 76), (72, 76, 77), (73, 77, 78), (74, 78, 79), (75, 79, 80), (76, 80, 81), (77, 76, 81), (78, 77, 81), (79, 78, 81), (80, 79, 81), (82, 83, 90, 89), (83, 84, 91, 90), (84, 85, 92, 91), (85, 86, 93, 92), (86, 87, 94, 93), (87, 88, 95, 94), (88, 82, 89, 95), (88, 87, 86, 85, 84, 83, 82), (89, 90, 91, 92, 93, 94, 95), (96, 99, 98, 97), (100, 101, 102, 103), (96, 97, 101, 100), (97, 98, 102, 101), (98, 99, 103, 102), (99, 96, 100, 103), (104, 107, 106, 105), (108, 109, 110, 111), (104, 105, 109, 108), (105, 106, 110, 109), (106, 107, 111, 110), (107, 104, 108, 111), (112, 115, 114, 113), (116, 117, 118, 119), (112, 113, 117, 116), (113, 114, 118, 117), (114, 115, 119, 118), (115, 112, 116, 119), (120, 123, 122, 121), (124, 125, 126, 127), (120, 121, 125, 124), (121, 122, 126, 125), (122, 123, 127, 126), (123, 120, 124, 127), (128, 131, 130, 129), (132, 133, 134, 135), (128, 129, 133, 132), (129, 130, 134, 133), (130, 131, 135, 134), (131, 128, 132, 135), (136, 139, 138, 137), (140, 141, 142, 143), (136, 137, 141, 140), (137, 138, 142, 141), (138, 139, 143, 142), (139, 136, 140, 143), (144, 145, 147, 146), (148, 150, 151, 149), (144, 148, 149, 145), (146, 147, 151, 150), (144, 146, 150, 148), (145, 149, 151, 147), (152, 155, 154, 153), (156, 157, 158, 159), (152, 153, 157, 156), (153, 154, 158, 157), (154, 155, 159, 158), (155, 152, 156, 159), (160, 163, 162, 161), (164, 165, 166, 167), (160, 161, 165, 164), (161, 162, 166, 165), (162, 163, 167, 166), (163, 160, 164, 167), (168, 171, 170, 169), (172, 173, 174, 175), (168, 169, 173, 172), (169, 170, 174, 173), (170, 171, 175, 174), (171, 168, 172, 175), (176, 177, 178), (179, 181, 180), (176, 179, 180, 177), (177, 180, 181, 178), (178, 181, 179, 176), (182, 183, 184), (185, 187, 186), (182, 185, 186, 183), (183, 186, 187, 184), (184, 187, 185, 182), (188, 189, 190), (191, 193, 192), (188, 191, 192, 189), (189, 192, 193, 190), (190, 193, 191, 188), (194, 195, 196), (197, 199, 198), (194, 197, 198, 195), (195, 198, 199, 196), (196, 199, 197, 194), (200, 213, 212), (201, 213, 215), (200, 212, 217), (200, 217, 219), (200, 219, 216), (201, 215, 222), (202, 214, 224), (203, 218, 226), (204, 220, 228), (205, 221, 230), (201, 222, 225), (202, 224, 227), (203, 226, 229), (204, 228, 231), (205, 230, 223), (206, 232, 237), (207, 233, 239), (208, 234, 240), (209, 235, 241), (210, 236, 238), (238, 241, 211), (238, 236, 241), (236, 209, 241), (241, 240, 211), (241, 235, 240), (235, 208, 240), (240, 239, 211), (240, 234, 239), (234, 207, 239), (239, 237, 211), (239, 233, 237), (233, 206, 237), (237, 238, 211), (237, 232, 238), (232, 210, 238), (223, 236, 210), (223, 230, 236), (230, 209, 236), (231, 235, 209), (231, 228, 235), (228, 208, 235), (229, 234, 208), (229, 226, 234), (226, 207, 234), (227, 233, 207), (227, 224, 233), (224, 206, 233), (225, 232, 206), (225, 222, 232), (222, 210, 232), (230, 231, 209), (230, 221, 231), (221, 204, 231), (228, 229, 208), (228, 220, 229), (220, 203, 229), (226, 227, 207), (226, 218, 227), (218, 202, 227), (224, 225, 206), (224, 214, 225), (214, 201, 225), (222, 223, 210), (222, 215, 223), (215, 205, 223), (216, 221, 205), (216, 219, 221), (219, 204, 221), (219, 220, 204), (219, 217, 220), (217, 203, 220), (217, 218, 203), (217, 212, 218), (212, 202, 218), (215, 216, 205), (215, 213, 216), (213, 200, 216), (212, 214, 202), (212, 213, 214), (213, 201, 214), (242, 243, 249, 248), (243, 244, 250, 249), (244, 245, 251, 250), (245, 246, 252, 251), (246, 247, 253, 252), (247, 242, 248, 253), (247, 246, 245, 244, 243, 242), (248, 249, 250, 251, 252, 253), (254, 255, 261, 260), (255, 256, 262, 261), (256, 257, 263, 262), (257, 258, 264, 263), (258, 259, 265, 264), (259, 254, 260, 265), (259, 258, 257, 256, 255, 254), (260, 261, 262, 263, 264, 265), (266, 267, 268), (267, 266, 271), (266, 268, 269), (266, 269, 270), (266, 270, 271), (267, 271, 276), (268, 267, 272), (269, 268, 273), (270, 269, 274), (271, 270, 275), (267, 276, 272), (268, 272, 273), (269, 273, 274), (270, 274, 275), (271, 275, 276), (272, 276, 277), (273, 272, 277), (274, 273, 277), (275, 274, 277), (276, 275, 277), (278, 279, 285, 284), (279, 280, 286, 285), (280, 281, 287, 286), (281, 282, 288, 287), (282, 283, 289, 288), (283, 278, 284, 289), (283, 282, 281, 280, 279, 278), (284, 285, 286, 287, 288, 289), (290, 291, 297, 296), (291, 292, 298, 297), (292, 293, 299, 298), (293, 294, 300, 299), (294, 295, 301, 300), (295, 290, 296, 301), (295, 294, 293, 292, 291, 290), (296, 297, 298, 299, 300, 301), (302, 303, 309, 308), (303, 304, 310, 309), (304, 305, 311, 310), (305, 306, 312, 311), (306, 307, 313, 312), (307, 302, 308, 313), (307, 306, 305, 304, 303, 302), (308, 309, 310, 311, 312, 313), (314, 315, 316), (315, 314, 319), (314, 316, 317), (314, 317, 318), (314, 318, 319), (315, 319, 324), (316, 315, 320), (317, 316, 321), (318, 317, 322), (319, 318, 323), (315, 324, 320), (316, 320, 321), (317, 321, 322), (318, 322, 323), (319, 323, 324), (320, 324, 325), (321, 320, 325), (322, 321, 325), (323, 322, 325), (324, 323, 325), (326, 327, 333, 332), (327, 328, 334, 333), (328, 329, 335, 334), (329, 330, 336, 335), (330, 331, 337, 336), (331, 326, 332, 337), (331, 330, 329, 328, 327, 326), (332, 333, 334, 335, 336, 337), (338, 351, 350), (339, 351, 353), (338, 350, 355), (338, 355, 357), (338, 357, 354), (339, 353, 360), (340, 352, 362), (341, 356, 364), (342, 358, 366), (343, 359, 368), (339, 360, 363), (340, 362, 365), (341, 364, 367), (342, 366, 369), (343, 368, 361), (344, 370, 375), (345, 371, 377), (346, 372, 378), (347, 373, 379), (348, 374, 376), (376, 379, 349), (376, 374, 379), (374, 347, 379), (379, 378, 349), (379, 373, 378), (373, 346, 378), (378, 377, 349), (378, 372, 377), (372, 345, 377), (377, 375, 349), (377, 371, 375), (371, 344, 375), (375, 376, 349), (375, 370, 376), (370, 348, 376), (361, 374, 348), (361, 368, 374), (368, 347, 374), (369, 373, 347), (369, 366, 373), (366, 346, 373), (367, 372, 346), (367, 364, 372), (364, 345, 372), (365, 371, 345), (365, 362, 371), (362, 344, 371), (363, 370, 344), (363, 360, 370), (360, 348, 370), (368, 369, 347), (368, 359, 369), (359, 342, 369), (366, 367, 346), (366, 358, 367), (358, 341, 367), (364, 365, 345), (364, 356, 365), (356, 340, 365), (362, 363, 344), (362, 352, 363), (352, 339, 363), (360, 361, 348), (360, 353, 361), (353, 343, 361), (354, 359, 343), (354, 357, 359), (357, 342, 359), (357, 358, 342), (357, 355, 358), (355, 341, 358), (355, 356, 341), (355, 350, 356), (350, 340, 356), (353, 354, 343), (353, 351, 354), (351, 338, 354), (350, 352, 340), (350, 351, 352), (351, 339, 352), (380, 381, 382), (381, 380, 385), (380, 382, 383), (380, 383, 384), (380, 384, 385), (381, 385, 390), (382, 381, 386), (383, 382, 387), (384, 383, 388), (385, 384, 389), (381, 390, 386), (382, 386, 387), (383, 387, 388), (384, 388, 389), (385, 389, 390), (386, 390, 391), (387, 386, 391), (388, 387, 391), (389, 388, 391), (390, 389, 391), (392, 393, 394, 395), (396, 399, 398, 397), (392, 396, 397, 393), (393, 397, 398, 394), (394, 398, 399, 395), (395, 399, 396, 392), (400, 401, 402), (401, 400, 405), (400, 402, 403), (400, 403, 404), (400, 404, 405), (401, 405, 410), (402, 401, 406), (403, 402, 407), (404, 403, 408), (405, 404, 409), (401, 410, 406), (402, 406, 407), (403, 407, 408), (404, 408, 409), (405, 409, 410), (406, 410, 411), (407, 406, 411), (408, 407, 411), (409, 408, 411), (410, 409, 411), (412, 413, 414), (413, 412, 417), (412, 414, 415), (412, 415, 416), (412, 416, 417), (413, 417, 422), (414, 413, 418), (415, 414, 419), (416, 415, 420), (417, 416, 421), (413, 422, 418), (414, 418, 419), (415, 419, 420), (416, 420, 421), (417, 421, 422), (418, 422, 423), (419, 418, 423), (420, 419, 423), (421, 420, 423), (422, 421, 423), (424, 437, 436), (425, 437, 439), (424, 436, 441), (424, 441, 443), (424, 443, 440), (425, 439, 446), (426, 438, 448), (427, 442, 450), (428, 444, 452), (429, 445, 454), (425, 446, 449), (426, 448, 451), (427, 450, 453), (428, 452, 455), (429, 454, 447), (430, 456, 461), (431, 457, 463), (432, 458, 464), (433, 459, 465), (434, 460, 462), (462, 465, 435), (462, 460, 465), (460, 433, 465), (465, 464, 435), (465, 459, 464), (459, 432, 464), (464, 463, 435), (464, 458, 463), (458, 431, 463), (463, 461, 435), (463, 457, 461), (457, 430, 461), (461, 462, 435), (461, 456, 462), (456, 434, 462), (447, 460, 434), (447, 454, 460), (454, 433, 460), (455, 459, 433), (455, 452, 459), (452, 432, 459), (453, 458, 432), (453, 450, 458), (450, 431, 458), (451, 457, 431), (451, 448, 457), (448, 430, 457), (449, 456, 430), (449, 446, 456), (446, 434, 456), (454, 455, 433), (454, 445, 455), (445, 428, 455), (452, 453, 432), (452, 444, 453), (444, 427, 453), (450, 451, 431), (450, 442, 451), (442, 426, 451), (448, 449, 430), (448, 438, 449), (438, 425, 449), (446, 447, 434), (446, 439, 447), (439, 429, 447), (440, 445, 429), (440, 443, 445), (443, 428, 445), (443, 444, 428), (443, 441, 444), (441, 427, 444), (441, 442, 427), (441, 436, 442), (436, 426, 442), (439, 440, 429), (439, 437, 440), (437, 424, 440), (436, 438, 426), (436, 437, 438), (437, 425, 438), (466, 467, 473, 472), (467, 468, 474, 473), (468, 469, 475, 474), (469, 470, 476, 475), (470, 471, 477, 476), (471, 466, 472, 477), (471, 470, 469, 468, 467, 466), (472, 473, 474, 475, 476, 477), (478, 479, 480, 481), (482, 485, 484, 483), (478, 482, 483, 479), (479, 483, 484, 480), (480, 484, 485, 481), (481, 485, 482, 478), (486, 487, 488, 489), (490, 493, 492, 491), (486, 490, 491, 487), (487, 491, 492, 488), (488, 492, 493, 489), (489, 493, 490, 486), (494, 495, 502, 501), (495, 496, 503, 502), (496, 497, 504, 503), (497, 498, 505, 504), (498, 499, 506, 505), (499, 500, 507, 506), (500, 494, 501, 507), (500, 499, 498, 497, 496, 495, 494), (501, 502, 503, 504, 505, 506, 507), (508, 509, 516, 515), (509, 510, 517, 516), (510, 511, 518, 517), (511, 512, 519, 518), (512, 513, 520, 519), (513, 514, 521, 520), (514, 508, 515, 521), (514, 513, 512, 511, 510, 509, 508), (515, 516, 517, 518, 519, 520, 521), (522, 523, 527, 526), (523, 524, 528, 527), (524, 525, 529, 528), (525, 522, 526, 529), (525, 524, 523, 522), (526, 527, 528, 529), (530, 532, 531), (533, 534, 535), (530, 531, 534, 533), (531, 532, 535, 534), (532, 530, 533, 535), (536, 537, 541, 540), (537, 538, 542, 541), (538, 539, 543, 542), (539, 536, 540, 543), (539, 538, 537, 536), (540, 541, 542, 543), (544, 546, 545), (547, 548, 549), (544, 545, 548, 547), (545, 546, 549, 548), (546, 544, 547, 549), (550, 551, 555, 554), (551, 552, 556, 555), (552, 553, 557, 556), (553, 550, 554, 557), (553, 552, 551, 550), (554, 555, 556, 557), (558, 560, 559), (561, 562, 563), (558, 559, 562, 561), (559, 560, 563, 562), (560, 558, 561, 563), (564, 585, 584, 583, 582, 581, 580, 579, 578, 577, 576, 575, 574, 573, 572, 571, 570, 569, 568, 567, 566, 565), (586, 587, 588, 589, 590, 591, 592, 593, 594, 595, 596, 597, 598, 599, 600, 601, 602, 603, 604, 605, 606, 607), (564, 565, 587, 586), (565, 566, 588, 587), (566, 567, 589, 588), (567, 568, 590, 589), (568, 569, 591, 590), (569, 570, 592, 591), (570, 571, 593, 592), (571, 572, 594, 593), (572, 573, 595, 594), (573, 574, 596, 595), (574, 575, 597, 596), (575, 576, 598, 597), (576, 577, 599, 598), (577, 578, 600, 599), (578, 579, 601, 600), (579, 580, 602, 601), (580, 581, 603, 602), (581, 582, 604, 603), (582, 583, 605, 604), (583, 584, 606, 605), (584, 585, 607, 606), (585, 564, 586, 607), (608, 611, 610, 609), (612, 613, 614, 615), (608, 609, 613, 612), (609, 610, 614, 613), (610, 611, 615, 614), (611, 608, 612, 615), (616, 617, 621, 620), (617, 618, 622, 621), (618, 619, 623, 622), (619, 616, 620, 623), (619, 618, 617, 616), (620, 621, 622, 623)])
me_rangermesh.polygons.foreach_set('material_index', [0, 0, 0, 0, 0, 0, 0, 0, 0, 1, 1, 1, 1, 1, 1, 1, 1, 1, 1, 1, 1, 1, 1, 1, 1, 1, 1, 1, 1, 2, 2, 2, 2, 2, 2, 2, 2, 2, 1, 1, 1, 1, 1, 1, 2, 2, 2, 2, 2, 2, 0, 0, 0, 0, 0, 0, 0, 0, 0, 1, 1, 1, 1, 1, 1, 1, 1, 1, 1, 1, 1, 1, 1, 1, 1, 1, 1, 1, 1, 2, 2, 2, 2, 2, 2, 2, 2, 2, 1, 1, 1, 1, 1, 1, 2, 2, 2, 2, 2, 2, 0, 0, 0, 0, 0, 0, 3, 3, 3, 3, 3, 3, 3, 3, 3, 3, 3, 3, 1, 1, 1, 1, 1, 1, 4, 4, 4, 4, 4, 4, 2, 2, 2, 2, 2, 2, 0, 0, 0, 0, 0, 0, 3, 3, 3, 3, 3, 3, 0, 0, 0, 0, 0, 0, 0, 0, 0, 0, 0, 0, 0, 0, 0, 0, 0, 0, 0, 0, 3, 3, 3, 3, 3, 3, 3, 3, 3, 3, 3, 3, 3, 3, 3, 3, 3, 3, 3, 3, 3, 3, 3, 3, 3, 3, 3, 3, 3, 3, 3, 3, 3, 3, 3, 3, 3, 3, 3, 3, 3, 3, 3, 3, 3, 3, 3, 3, 3, 3, 3, 3, 3, 3, 3, 3, 3, 3, 3, 3, 3, 3, 3, 3, 3, 3, 3, 3, 3, 3, 3, 3, 3, 3, 3, 3, 3, 3, 3, 3, 3, 3, 3, 3, 3, 3, 3, 3, 2, 2, 2, 2, 2, 2, 2, 2, 1, 1, 1, 1, 1, 1, 1, 1, 1, 1, 1, 1, 1, 1, 1, 1, 1, 1, 1, 1, 5, 5, 5, 5, 5, 5, 5, 5, 3, 3, 3, 3, 3, 3, 3, 3, 2, 2, 2, 2, 2, 2, 2, 2, 1, 1, 1, 1, 1, 1, 1, 1, 1, 1, 1, 1, 1, 1, 1, 1, 1, 1, 1, 1, 5, 5, 5, 5, 5, 5, 5, 5, 6, 6, 6, 6, 6, 6, 6, 6, 6, 6, 6, 6, 6, 6, 6, 6, 6, 6, 6, 6, 6, 6, 6, 6, 6, 6, 6, 6, 6, 6, 6, 6, 6, 6, 6, 6, 6, 6, 6, 6, 6, 6, 6, 6, 6, 6, 6, 6, 6, 6, 6, 6, 6, 6, 6, 6, 6, 6, 6, 6, 6, 6, 6, 6, 6, 6, 6, 6, 6, 6, 6, 6, 6, 6, 6, 6, 6, 6, 6, 6, 6, 6, 6, 6, 6, 6, 6, 6, 6, 6, 6, 6, 6, 6, 6, 6, 6, 6, 6, 6, 0, 0, 0, 0, 0, 0, 5, 5, 5, 5, 5, 5, 5, 5, 5, 5, 5, 5, 5, 5, 5, 5, 5, 5, 5, 5, 5, 5, 5, 5, 5, 5, 5, 5, 5, 5, 5, 5, 5, 5, 5, 5, 5, 5, 5, 5, 3, 3, 3, 3, 3, 3, 3, 3, 3, 3, 3, 3, 3, 3, 3, 3, 3, 3, 3, 3, 3, 3, 3, 3, 3, 3, 3, 3, 3, 3, 3, 3, 3, 3, 3, 3, 3, 3, 3, 3, 3, 3, 3, 3, 3, 3, 3, 3, 3, 3, 3, 3, 3, 3, 3, 3, 3, 3, 3, 3, 3, 3, 3, 3, 3, 3, 3, 3, 3, 3, 3, 3, 3, 3, 3, 3, 3, 3, 3, 3, 3, 3, 3, 3, 3, 3, 3, 3, 0, 0, 0, 0, 0, 0, 1, 1, 1, 1, 1, 1, 1, 1, 1, 1, 1, 1, 1, 1, 1, 4, 4, 4, 4, 4, 4, 4, 4, 4, 7, 7, 7, 7, 7, 7, 8, 8, 8, 8, 8, 7, 7, 7, 7, 7, 7, 8, 8, 8, 8, 8, 7, 7, 7, 7, 7, 7, 8, 8, 8, 8, 8, 7, 7, 7, 7, 7, 7, 7, 7, 7, 7, 7, 7, 7, 7, 7, 7, 7, 7, 7, 7, 7, 7, 7, 7, 1, 1, 1, 1, 1, 1, 9, 9, 9, 9, 9, 9])
me_rangermesh.materials.append(mat_ra_cloak_d)
me_rangermesh.materials.append(mat_ra_leather)
me_rangermesh.materials.append(mat_ra_leather_d)
me_rangermesh.materials.append(mat_ra_cloak)
me_rangermesh.materials.append(mat_ra_metal)
me_rangermesh.materials.append(mat_ra_accent)
me_rangermesh.materials.append(mat_ra_skin)
me_rangermesh.materials.append(mat_ra_wood)
me_rangermesh.materials.append(mat_ra_feather)
me_rangermesh.materials.append(mat_ra_string)
me_rangermesh.update()
arm_rangerrig = bpy.data.armatures.new('RangerRig')  # bones are not reproduced

# ---- objects
ob_rangermesh = bpy.data.objects.new('RangerMesh', me_rangermesh)
ob_rangerrig = bpy.data.objects.new('RangerRig', arm_rangerrig)
ob_camera = bpy.data.objects.new('Camera', cam_camera)
ob_keylight = bpy.data.objects.new('KeyLight', light_keylight)
ob_filllight = bpy.data.objects.new('FillLight', light_filllight)
ob_rimlight = bpy.data.objects.new('RimLight', light_rimlight)

# ---- transforms, parenting, visibility, modifiers, constraints
ob_rangermesh.parent = ob_rangerrig
ob_rangermesh.location = (0.0, 0.0, 0.0)
_vg = ob_rangermesh.vertex_groups.new(name='legR')
_vg.add([0, 1, 2, 3, 4, 5, 6, 7, 8, 9, 10, 11, 12, 13, 14, 15, 16, 17, 18, 19, 20, 21, 22, 23, 24, 25, 26, 27, 28, 29, 30, 31, 32, 33, 34, 35, 36, 37, 38, 39, 40, 41, 42, 43, 44, 45, 46, 47, 48, 49, 50, 51, 52, 53, 54, 55], 1.0, 'REPLACE')
_vg = ob_rangermesh.vertex_groups.new(name='legL')
_vg.add([56, 57, 58, 59, 60, 61, 62, 63, 64, 65, 66, 67, 68, 69, 70, 71, 72, 73, 74, 75, 76, 77, 78, 79, 80, 81, 82, 83, 84, 85, 86, 87, 88, 89, 90, 91, 92, 93, 94, 95, 96, 97, 98, 99, 100, 101, 102, 103, 104, 105, 106, 107, 108, 109, 110, 111], 1.0, 'REPLACE')
_vg = ob_rangermesh.vertex_groups.new(name='hips')
_vg.add([112, 113, 114, 115, 116, 117, 118, 119, 136, 137, 138, 139, 140, 141, 142, 143, 144, 145, 146, 147, 148, 149, 150, 151], 1.0, 'REPLACE')
_vg = ob_rangermesh.vertex_groups.new(name='spine')
_vg.add([120, 121, 122, 123, 124, 125, 126, 127, 128, 129, 130, 131, 132, 133, 134, 135, 152, 153, 154, 155, 156, 157, 158, 159, 160, 161, 162, 163, 164, 165, 166, 167, 168, 169, 170, 171, 172, 173, 174, 175, 176, 177, 178, 179, 180, 181, 182, 183, 184, 185, 186, 187, 188, 189, 190, 191, 192, 193, 194, 195, 196, 197, 198, 199, 200, 201, 202, 203, 204, 205, 206, 207, 208, 209, 210, 211, 212, 213, 214, 215, 216, 217, 218, 219, 220, 221, 222, 223, 224, 225, 226, 227, 228, 229, 230, 231, 232, 233, 234, 235, 236, 237, 238, 239, 240, 241, 494, 495, 496, 497, 498, 499, 500, 501, 502, 503, 504, 505, 506, 507, 508, 509, 510, 511, 512, 513, 514, 515, 516, 517, 518, 519, 520, 521, 522, 523, 524, 525, 526, 527, 528, 529, 530, 531, 532, 533, 534, 535, 536, 537, 538, 539, 540, 541, 542, 543, 544, 545, 546, 547, 548, 549, 550, 551, 552, 553, 554, 555, 556, 557, 558, 559, 560, 561, 562, 563], 1.0, 'REPLACE')
_vg = ob_rangermesh.vertex_groups.new(name='armR')
_vg.add([242, 243, 244, 245, 246, 247, 248, 249, 250, 251, 252, 253, 254, 255, 256, 257, 258, 259, 260, 261, 262, 263, 264, 265, 266, 267, 268, 269, 270, 271, 272, 273, 274, 275, 276, 277, 278, 279, 280, 281, 282, 283, 284, 285, 286, 287, 288, 289], 1.0, 'REPLACE')
_vg = ob_rangermesh.vertex_groups.new(name='armL')
_vg.add([290, 291, 292, 293, 294, 295, 296, 297, 298, 299, 300, 301, 302, 303, 304, 305, 306, 307, 308, 309, 310, 311, 312, 313, 314, 315, 316, 317, 318, 319, 320, 321, 322, 323, 324, 325, 326, 327, 328, 329, 330, 331, 332, 333, 334, 335, 336, 337], 1.0, 'REPLACE')
_vg = ob_rangermesh.vertex_groups.new(name='head')
_vg.add([338, 339, 340, 341, 342, 343, 344, 345, 346, 347, 348, 349, 350, 351, 352, 353, 354, 355, 356, 357, 358, 359, 360, 361, 362, 363, 364, 365, 366, 367, 368, 369, 370, 371, 372, 373, 374, 375, 376, 377, 378, 379, 380, 381, 382, 383, 384, 385, 386, 387, 388, 389, 390, 391, 392, 393, 394, 395, 396, 397, 398, 399, 400, 401, 402, 403, 404, 405, 406, 407, 408, 409, 410, 411, 412, 413, 414, 415, 416, 417, 418, 419, 420, 421, 422, 423, 424, 425, 426, 427, 428, 429, 430, 431, 432, 433, 434, 435, 436, 437, 438, 439, 440, 441, 442, 443, 444, 445, 446, 447, 448, 449, 450, 451, 452, 453, 454, 455, 456, 457, 458, 459, 460, 461, 462, 463, 464, 465, 466, 467, 468, 469, 470, 471, 472, 473, 474, 475, 476, 477, 478, 479, 480, 481, 482, 483, 484, 485, 486, 487, 488, 489, 490, 491, 492, 493], 1.0, 'REPLACE')
_vg = ob_rangermesh.vertex_groups.new(name='weapon')
_vg.add([564, 565, 566, 567, 568, 569, 570, 571, 572, 573, 574, 575, 576, 577, 578, 579, 580, 581, 582, 583, 584, 585, 586, 587, 588, 589, 590, 591, 592, 593, 594, 595, 596, 597, 598, 599, 600, 601, 602, 603, 604, 605, 606, 607, 608, 609, 610, 611, 612, 613, 614, 615, 616, 617, 618, 619, 620, 621, 622, 623], 1.0, 'REPLACE')
_m = ob_rangermesh.modifiers.new('Armature', 'ARMATURE')
_m.object = ob_rangerrig
ob_rangerrig.location = (0.0, 0.0, 0.0)
ob_rangerrig.show_in_front = True
ob_camera.location = (1.654, -7.782, 1.878)
ob_camera.rotation_euler = (1.466, 1.208e-08, 0.2094)
ob_keylight.location = (0.0, 0.0, 3.0)
ob_keylight.rotation_euler = (0.7611, -3.063e-08, -0.7157)
ob_filllight.location = (0.0, 0.0, 3.0)
ob_filllight.rotation_euler = (1.232, -6.441e-08, 0.8761)
ob_rimlight.location = (0.0, 0.0, 3.0)
ob_rimlight.rotation_euler = (0.9401, 1.023e-07, -2.237)

# ---- collection membership
scene.collection.objects.link(ob_rangermesh)
scene.collection.objects.link(ob_rangerrig)
scene.collection.objects.link(ob_camera)
scene.collection.objects.link(ob_keylight)
scene.collection.objects.link(ob_filllight)
scene.collection.objects.link(ob_rimlight)

# ---- scene / render settings (as saved in the file)
scene.camera = ob_camera
scene.frame_start = 1; scene.frame_end = 6; scene.frame_set(1)
scene.render.engine = 'BLENDER_EEVEE_NEXT'
scene.render.resolution_x = 384
scene.render.resolution_y = 384
scene.render.film_transparent = True
scene.render.bake_bias = 0.0
scene.render.bake_samples = 0
scene.render.compositor_device = 'GPU'
scene.eevee.taa_render_samples = 16
scene.eevee.use_volume_custom_range = False
scene.eevee.fast_gi_thickness_near = 0.1
scene.eevee.fast_gi_thickness_far = 0.0
scene.eevee.ray_tracing_options.screen_trace_thickness = 0.1
scene.view_settings.view_transform = 'Standard'
bpy.context.view_layer.update()
